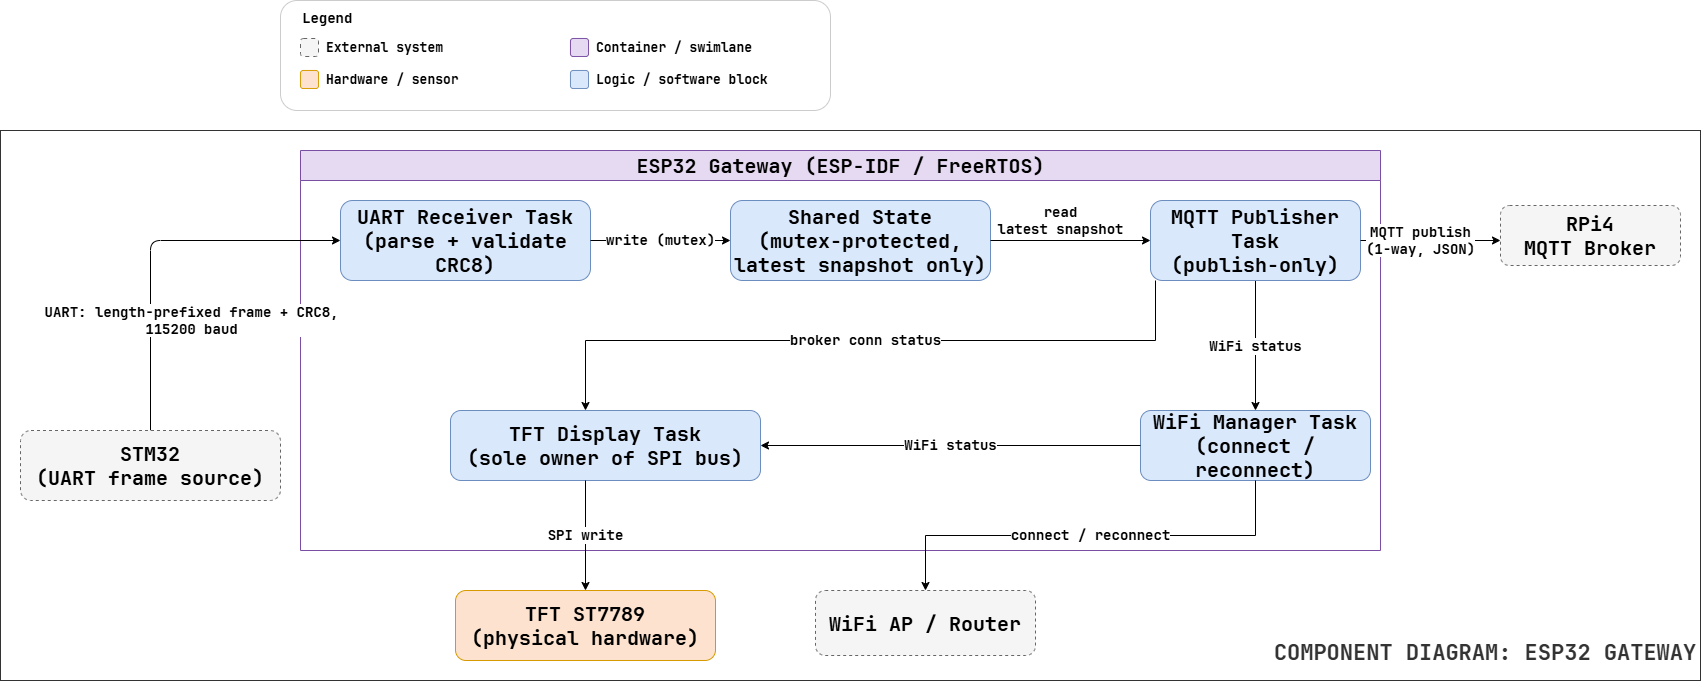

The diagram above was exported from draw.io. Its source (the exported page's mxGraphModel, read from the mxfile embedded in the PNG):
<mxGraphModel dx="757" dy="779" grid="1" gridSize="10" guides="1" tooltips="1" connect="1" arrows="1" fold="1" page="1" pageScale="1" pageWidth="850" pageHeight="1100" math="0" shadow="0">
  <root>
    <mxCell id="0" />
    <mxCell id="1" parent="0" />
    <mxCell id="border" value="" style="rounded=0;whiteSpace=wrap;html=1;fillColor=none;strokeColor=#333333;strokeWidth=1;fontFamily=JetBrains Mono, monospace, Consolas, Courier New, monospace;movable=1;resizable=1;rotatable=1;deletable=1;editable=1;locked=0;connectable=1;" parent="1" vertex="1">
      <mxGeometry y="130" width="1700" height="550" as="geometry" />
    </mxCell>
    <mxCell id="title" value="COMPONENT DIAGRAM: ESP32 GATEWAY" style="text;html=1;whiteSpace=wrap;strokeColor=none;fillColor=none;align=center;verticalAlign=middle;fontSize=22;fontStyle=1;fontColor=#333333;fontFamily=JetBrains Mono, monospace, Consolas, Courier New, monospace;" parent="1" vertex="1">
      <mxGeometry x="1270" y="625" width="430" height="55" as="geometry" />
    </mxCell>
    <mxCell id="container" value="ESP32 Gateway (ESP-IDF / FreeRTOS)" style="swimlane;startSize=30;fillColor=#e6d9f2;strokeColor=#7a4fa3;html=1;fontStyle=1;fontSize=20;fontColor=default;fontFamily=JetBrains Mono, monospace, Consolas, Courier New, monospace;pointerEvents=0;" parent="1" vertex="1">
      <mxGeometry x="300" y="150" width="1080" height="400" as="geometry" />
    </mxCell>
    <mxCell id="uart" value="UART Receiver Task&#10;(parse + validate CRC8)" style="rounded=1;whiteSpace=wrap;html=1;fontSize=20;fontStyle=1;fontColor=default;fontFamily=JetBrains Mono, monospace, Consolas, Courier New, monospace;fillColor=#dae8fc;strokeColor=#6c8ebf;" parent="container" vertex="1">
      <mxGeometry x="40" y="50" width="250" height="80" as="geometry" />
    </mxCell>
    <mxCell id="state" value="Shared State&#10;(mutex-protected, latest snapshot only)" style="rounded=1;whiteSpace=wrap;html=1;fontSize=20;fontStyle=1;fontColor=default;fontFamily=JetBrains Mono, monospace, Consolas, Courier New, monospace;fillColor=#dae8fc;strokeColor=#6c8ebf;" parent="container" vertex="1">
      <mxGeometry x="430" y="50" width="260" height="80" as="geometry" />
    </mxCell>
    <mxCell id="5" style="edgeStyle=orthogonalEdgeStyle;html=1;exitX=0.5;exitY=1;exitDx=0;exitDy=0;entryX=0.5;entryY=0;entryDx=0;entryDy=0;" parent="container" source="mqtt" target="wifi" edge="1">
      <mxGeometry relative="1" as="geometry" />
    </mxCell>
    <mxCell id="6" value="&lt;span style=&quot;color: rgb(0, 0, 0); font-family: &amp;quot;JetBrains Mono&amp;quot;, &amp;quot;monospace&amp;quot;, Consolas, &amp;quot;Courier New&amp;quot;, &amp;quot;monospace&amp;quot;; font-size: 14px; font-weight: 700;&quot;&gt;WiFi status&lt;/span&gt;" style="edgeLabel;html=1;align=center;verticalAlign=middle;resizable=0;points=[];" parent="5" vertex="1" connectable="0">
      <mxGeometry x="-0.0035" y="-1" relative="1" as="geometry">
        <mxPoint as="offset" />
      </mxGeometry>
    </mxCell>
    <mxCell id="mqtt" value="MQTT Publisher Task&#10;(publish-only)" style="rounded=1;whiteSpace=wrap;html=1;fontSize=20;fontStyle=1;fontColor=default;fontFamily=JetBrains Mono, monospace, Consolas, Courier New, monospace;fillColor=#dae8fc;strokeColor=#6c8ebf;" parent="container" vertex="1">
      <mxGeometry x="850" y="50" width="210" height="80" as="geometry" />
    </mxCell>
    <mxCell id="tft_task" value="TFT Display Task&#10;(sole owner of SPI bus)" style="rounded=1;whiteSpace=wrap;html=1;fontSize=20;fontStyle=1;fontColor=default;fontFamily=JetBrains Mono, monospace, Consolas, Courier New, monospace;fillColor=#dae8fc;strokeColor=#6c8ebf;" parent="container" vertex="1">
      <mxGeometry x="150" y="260" width="310" height="70" as="geometry" />
    </mxCell>
    <mxCell id="wifi" value="WiFi Manager Task&#10;(connect / reconnect)" style="rounded=1;whiteSpace=wrap;html=1;fontSize=20;fontStyle=1;fontColor=default;fontFamily=JetBrains Mono, monospace, Consolas, Courier New, monospace;fillColor=#dae8fc;strokeColor=#6c8ebf;" parent="container" vertex="1">
      <mxGeometry x="840" y="260" width="230" height="70" as="geometry" />
    </mxCell>
    <mxCell id="e2" value="write (mutex)" style="edgeStyle=orthogonalEdgeStyle;rounded=0;html=1;fontSize=14;fontStyle=1;fontFamily=JetBrains Mono, monospace, Consolas, Courier New, monospace;libavoidRouting=1;orthogonalLoop=1;jettySize=auto;" parent="container" source="uart" target="state" edge="1">
      <mxGeometry relative="1" as="geometry">
        <Array as="points" />
      </mxGeometry>
    </mxCell>
    <mxCell id="e3" value="read &lt;br&gt;latest snapshot" style="edgeStyle=orthogonalEdgeStyle;rounded=0;html=1;fontSize=14;fontStyle=1;fontFamily=JetBrains Mono, monospace, Consolas, Courier New, monospace;libavoidRouting=1;orthogonalLoop=1;jettySize=auto;" parent="container" source="state" target="mqtt" edge="1">
      <mxGeometry x="-0.125" y="20" relative="1" as="geometry">
        <Array as="points" />
        <mxPoint as="offset" />
      </mxGeometry>
    </mxCell>
    <mxCell id="e5" value="WiFi status" style="edgeStyle=orthogonalEdgeStyle;rounded=0;html=1;fontSize=14;fontStyle=1;fontFamily=JetBrains Mono, monospace, Consolas, Courier New, monospace;libavoidRouting=1;orthogonalLoop=1;jettySize=auto;" parent="container" source="wifi" target="tft_task" edge="1">
      <mxGeometry relative="1" as="geometry">
        <Array as="points" />
      </mxGeometry>
    </mxCell>
    <mxCell id="e6" value="broker conn status" style="edgeStyle=orthogonalEdgeStyle;rounded=0;html=1;fontSize=14;fontStyle=1;fontFamily=JetBrains Mono, monospace, Consolas, Courier New, monospace;libavoidRouting=1;orthogonalLoop=1;jettySize=auto;" parent="1" source="mqtt" target="tft_task" edge="1">
      <mxGeometry relative="1" as="geometry">
        <Array as="points">
          <mxPoint x="1155" y="340" />
          <mxPoint x="585" y="340" />
        </Array>
      </mxGeometry>
    </mxCell>
    <mxCell id="3" style="edgeStyle=orthogonalEdgeStyle;html=1;exitX=0.5;exitY=0;exitDx=0;exitDy=0;entryX=0;entryY=0.5;entryDx=0;entryDy=0;" parent="1" source="stm32" target="uart" edge="1">
      <mxGeometry relative="1" as="geometry" />
    </mxCell>
    <mxCell id="4" value="&lt;span style=&quot;color: rgb(0, 0, 0); font-family: &amp;quot;JetBrains Mono&amp;quot;, &amp;quot;monospace&amp;quot;, Consolas, &amp;quot;Courier New&amp;quot;, &amp;quot;monospace&amp;quot;; font-size: 14px; font-weight: 700;&quot;&gt;UART: length-prefixed frame + CRC8,&lt;br&gt;115200 baud&lt;/span&gt;" style="edgeLabel;html=1;align=center;verticalAlign=middle;resizable=0;points=[];" parent="3" vertex="1" connectable="0">
      <mxGeometry x="-0.4974" y="1" relative="1" as="geometry">
        <mxPoint x="41" y="-16" as="offset" />
      </mxGeometry>
    </mxCell>
    <mxCell id="stm32" value="STM32&#10;(UART frame source)" style="rounded=1;whiteSpace=wrap;html=1;dashed=1;fontSize=20;fontStyle=1;fontColor=default;fontFamily=JetBrains Mono, monospace, Consolas, Courier New, monospace;fillColor=#f5f5f5;strokeColor=#666666;" parent="1" vertex="1">
      <mxGeometry x="20" y="430" width="260" height="70" as="geometry" />
    </mxCell>
    <mxCell id="broker" value="RPi4&#10;MQTT Broker" style="rounded=1;whiteSpace=wrap;html=1;dashed=1;fontSize=20;fontStyle=1;fontColor=default;fontFamily=JetBrains Mono, monospace, Consolas, Courier New, monospace;fillColor=#f5f5f5;strokeColor=#666666;" parent="1" vertex="1">
      <mxGeometry x="1500" y="205" width="180" height="60" as="geometry" />
    </mxCell>
    <mxCell id="wifiap" value="WiFi AP / Router" style="rounded=1;whiteSpace=wrap;html=1;dashed=1;fontSize=20;fontStyle=1;fontColor=default;fontFamily=JetBrains Mono, monospace, Consolas, Courier New, monospace;fillColor=#f5f5f5;strokeColor=#666666;" parent="1" vertex="1">
      <mxGeometry x="815" y="590" width="220" height="65" as="geometry" />
    </mxCell>
    <mxCell id="tfthw" value="TFT ST7789&#10;(physical hardware)" style="rounded=1;whiteSpace=wrap;html=1;fontSize=20;fontStyle=1;fontColor=default;fontFamily=JetBrains Mono, monospace, Consolas, Courier New, monospace;fillColor=#fde3cf;strokeColor=#d79b00;" parent="1" vertex="1">
      <mxGeometry x="455" y="590" width="260" height="70" as="geometry" />
    </mxCell>
    <mxCell id="e7" value="MQTT publish&lt;div&gt;(1-way, JSON)&lt;/div&gt;" style="edgeStyle=orthogonalEdgeStyle;rounded=0;html=1;fontSize=14;fontStyle=1;fontFamily=JetBrains Mono, monospace, Consolas, Courier New, monospace;libavoidRouting=1;orthogonalLoop=1;jettySize=auto;" parent="1" source="mqtt" target="broker" edge="1">
      <mxGeometry x="-0.1429" relative="1" as="geometry">
        <Array as="points">
          <mxPoint x="1335" y="235" />
        </Array>
        <mxPoint as="offset" />
      </mxGeometry>
    </mxCell>
    <mxCell id="e8" value="connect / reconnect" style="edgeStyle=orthogonalEdgeStyle;rounded=0;html=1;fontSize=14;fontStyle=1;fontFamily=JetBrains Mono, monospace, Consolas, Courier New, monospace;libavoidRouting=1;orthogonalLoop=1;jettySize=auto;" parent="1" source="wifi" target="wifiap" edge="1">
      <mxGeometry relative="1" as="geometry">
        <Array as="points">
          <mxPoint x="925" y="535" />
        </Array>
      </mxGeometry>
    </mxCell>
    <mxCell id="e9" value="SPI write" style="edgeStyle=orthogonalEdgeStyle;rounded=0;html=1;fontSize=14;fontStyle=1;fontFamily=JetBrains Mono, monospace, Consolas, Courier New, monospace;libavoidRouting=1;orthogonalLoop=1;jettySize=auto;" parent="1" source="tft_task" target="tfthw" edge="1">
      <mxGeometry relative="1" as="geometry">
        <Array as="points">
          <mxPoint x="585" y="535" />
        </Array>
      </mxGeometry>
    </mxCell>
    <mxCell id="legend_panel" value="" style="rounded=1;whiteSpace=wrap;html=1;fillColor=#ffffff;strokeColor=#cccccc;fontFamily=JetBrains Mono, monospace, Consolas, Courier New, monospace;" parent="1" vertex="1">
      <mxGeometry x="280" width="550" height="110" as="geometry" />
    </mxCell>
    <mxCell id="legend_title" value="Legend" style="text;html=1;whiteSpace=wrap;strokeColor=none;fillColor=none;align=left;verticalAlign=middle;fontSize=14;fontStyle=1;fontFamily=JetBrains Mono, monospace, Consolas, Courier New, monospace;" parent="1" vertex="1">
      <mxGeometry x="300" y="6" width="250" height="24" as="geometry" />
    </mxCell>
    <mxCell id="legend_sw1" value="" style="rounded=1;whiteSpace=wrap;html=1;fillColor=#f5f5f5;strokeColor=#666666;dashed=1;dashPattern=4 4;" parent="1" vertex="1">
      <mxGeometry x="300" y="38" width="18" height="18" as="geometry" />
    </mxCell>
    <mxCell id="legend_lbl1" value="External system" style="text;html=1;whiteSpace=wrap;strokeColor=none;fillColor=none;align=left;verticalAlign=middle;fontSize=13;fontStyle=1;fontFamily=JetBrains Mono, monospace, Consolas, Courier New, monospace;" parent="1" vertex="1">
      <mxGeometry x="324" y="34" width="220" height="26" as="geometry" />
    </mxCell>
    <mxCell id="legend_sw2" value="" style="rounded=1;whiteSpace=wrap;html=1;fillColor=#e6d9f2;strokeColor=#7a4fa3;" parent="1" vertex="1">
      <mxGeometry x="570" y="38" width="18" height="18" as="geometry" />
    </mxCell>
    <mxCell id="legend_lbl2" value="Container / swimlane" style="text;html=1;whiteSpace=wrap;strokeColor=none;fillColor=none;align=left;verticalAlign=middle;fontSize=13;fontStyle=1;fontFamily=JetBrains Mono, monospace, Consolas, Courier New, monospace;" parent="1" vertex="1">
      <mxGeometry x="594" y="34" width="220" height="26" as="geometry" />
    </mxCell>
    <mxCell id="legend_sw3" value="" style="rounded=1;whiteSpace=wrap;html=1;fillColor=#fde3cf;strokeColor=#d79b00;" parent="1" vertex="1">
      <mxGeometry x="300" y="70" width="18" height="18" as="geometry" />
    </mxCell>
    <mxCell id="legend_lbl3" value="Hardware / sensor" style="text;html=1;whiteSpace=wrap;strokeColor=none;fillColor=none;align=left;verticalAlign=middle;fontSize=13;fontStyle=1;fontFamily=JetBrains Mono, monospace, Consolas, Courier New, monospace;" parent="1" vertex="1">
      <mxGeometry x="324" y="66" width="220" height="26" as="geometry" />
    </mxCell>
    <mxCell id="legend_sw4" value="" style="rounded=1;whiteSpace=wrap;html=1;fillColor=#dae8fc;strokeColor=#6c8ebf;" parent="1" vertex="1">
      <mxGeometry x="570" y="70" width="18" height="18" as="geometry" />
    </mxCell>
    <mxCell id="legend_lbl4" value="Logic / software block" style="text;html=1;whiteSpace=wrap;strokeColor=none;fillColor=none;align=left;verticalAlign=middle;fontSize=13;fontStyle=1;fontFamily=JetBrains Mono, monospace, Consolas, Courier New, monospace;" parent="1" vertex="1">
      <mxGeometry x="594" y="66" width="220" height="26" as="geometry" />
    </mxCell>
  </root>
</mxGraphModel>